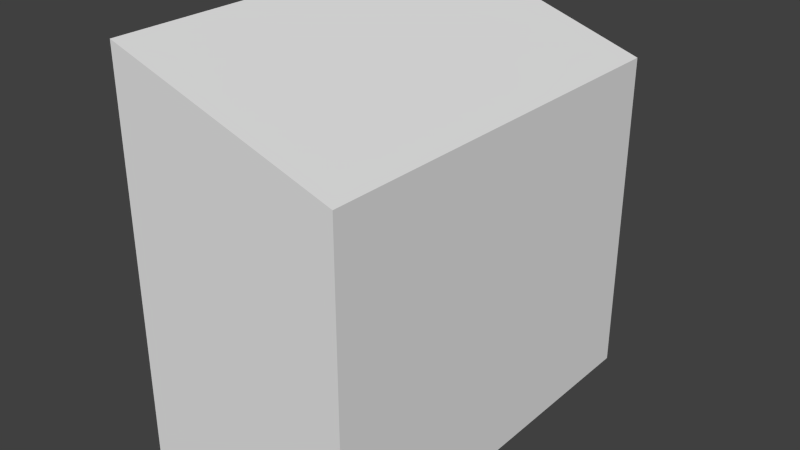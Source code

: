# Source: controlBox.blend  (saved by Blender 2.71.0; exported with 4.5.12 LTS)
import bpy
from mathutils import Matrix  # noqa: F401  (used for matrix-valued properties, if any)

bpy.ops.wm.read_factory_settings(use_empty=True)
scene = bpy.context.scene
scene.name = 'Scene'

# ---- collections
col_collection_1 = bpy.data.collections.new('Collection 1'); scene.collection.children.link(col_collection_1)

# ---- world
world_world = bpy.data.worlds.new('World'); scene.world = world_world
world_world.color = (0.05088, 0.05088, 0.05088)
world_world.use_sun_shadow = False
world_world.sun_shadow_jitter_overblur = 0.0
world_world.cycles.sampling_method = 'MANUAL'
world_world.cycles.sample_map_resolution = 256

# ---- meshes
me_controlbox = bpy.data.meshes.new('controlBox')
me_controlbox.from_pydata([(-0.2443, -0.4451, 0.0), (-0.2443, 0.4451, 0.0), (0.2443, 0.4451, 0.0), (0.2443, -0.4451, 0.0), (-0.2443, -0.4451, 0.8723), (-0.2443, 0.4451, 0.8723), (0.2443, 0.4451, 0.7152), (0.2443, -0.4451, 0.7152)], [], [(4, 5, 1, 0), (5, 6, 2, 1), (6, 7, 3, 2), (7, 4, 0, 3), (0, 1, 2, 3), (7, 6, 5, 4)])
me_controlbox.use_remesh_preserve_volume = False
me_controlbox.use_remesh_preserve_attributes = False
me_controlbox.use_mirror_vertex_groups = False
me_controlbox.update()

# ---- objects
ob_controlbox = bpy.data.objects.new('controlBox', me_controlbox)

# ---- transforms, parenting, visibility, modifiers, constraints
ob_controlbox.location = (0.0, 0.0, 0.0)
ob_controlbox.lineart.crease_threshold = 0.0

# ---- collection membership
col_collection_1.objects.link(ob_controlbox)

# ---- scene / render settings (as saved in the file)
scene.frame_start = 1; scene.frame_end = 250; scene.frame_set(1)
scene.render.engine = 'BLENDER_EEVEE_NEXT'
scene.render.resolution_percentage = 50
scene.render.dither_intensity = 0.0
scene.cycles.use_denoising = False
scene.cycles.samples = 10
scene.cycles.sampling_pattern = 'TABULATED_SOBOL'
scene.cycles.light_sampling_threshold = 0.0
scene.cycles.use_adaptive_sampling = False
scene.cycles.use_light_tree = False
scene.cycles.blur_glossy = 0.0
scene.cycles.volume_bounces = 1
scene.cycles.pixel_filter_type = 'GAUSSIAN'
scene.cycles.sample_clamp_indirect = 0.0
scene.view_settings.view_transform = 'Standard'
bpy.context.view_layer.update()

# ---- added for rendering (the .blend has no active camera and no usable light): camera, sun
cam_auto = bpy.data.cameras.new('AutoCamera')
cam_auto.lens = 50.0
cam_auto.sensor_width = 36.0
cam_auto.clip_end = 1000.0
ob_auto_camera = bpy.data.objects.new('AutoCamera', cam_auto)
scene.collection.objects.link(ob_auto_camera)
ob_auto_camera.location = (1.2386, -1.48633, 1.42703)
ob_auto_camera.rotation_euler = (1.09748, -7.21219e-08, 0.694738)
scene.camera = ob_auto_camera
light_auto_sun = bpy.data.lights.new('AutoSun', 'SUN')
light_auto_sun.energy = 3.0
light_auto_sun.angle = 0.0523599
ob_auto_sun = bpy.data.objects.new('AutoSun', light_auto_sun)
scene.collection.objects.link(ob_auto_sun)
ob_auto_sun.rotation_euler = (0.872665, 0.174533, 0.523599)
bpy.context.view_layer.update()
